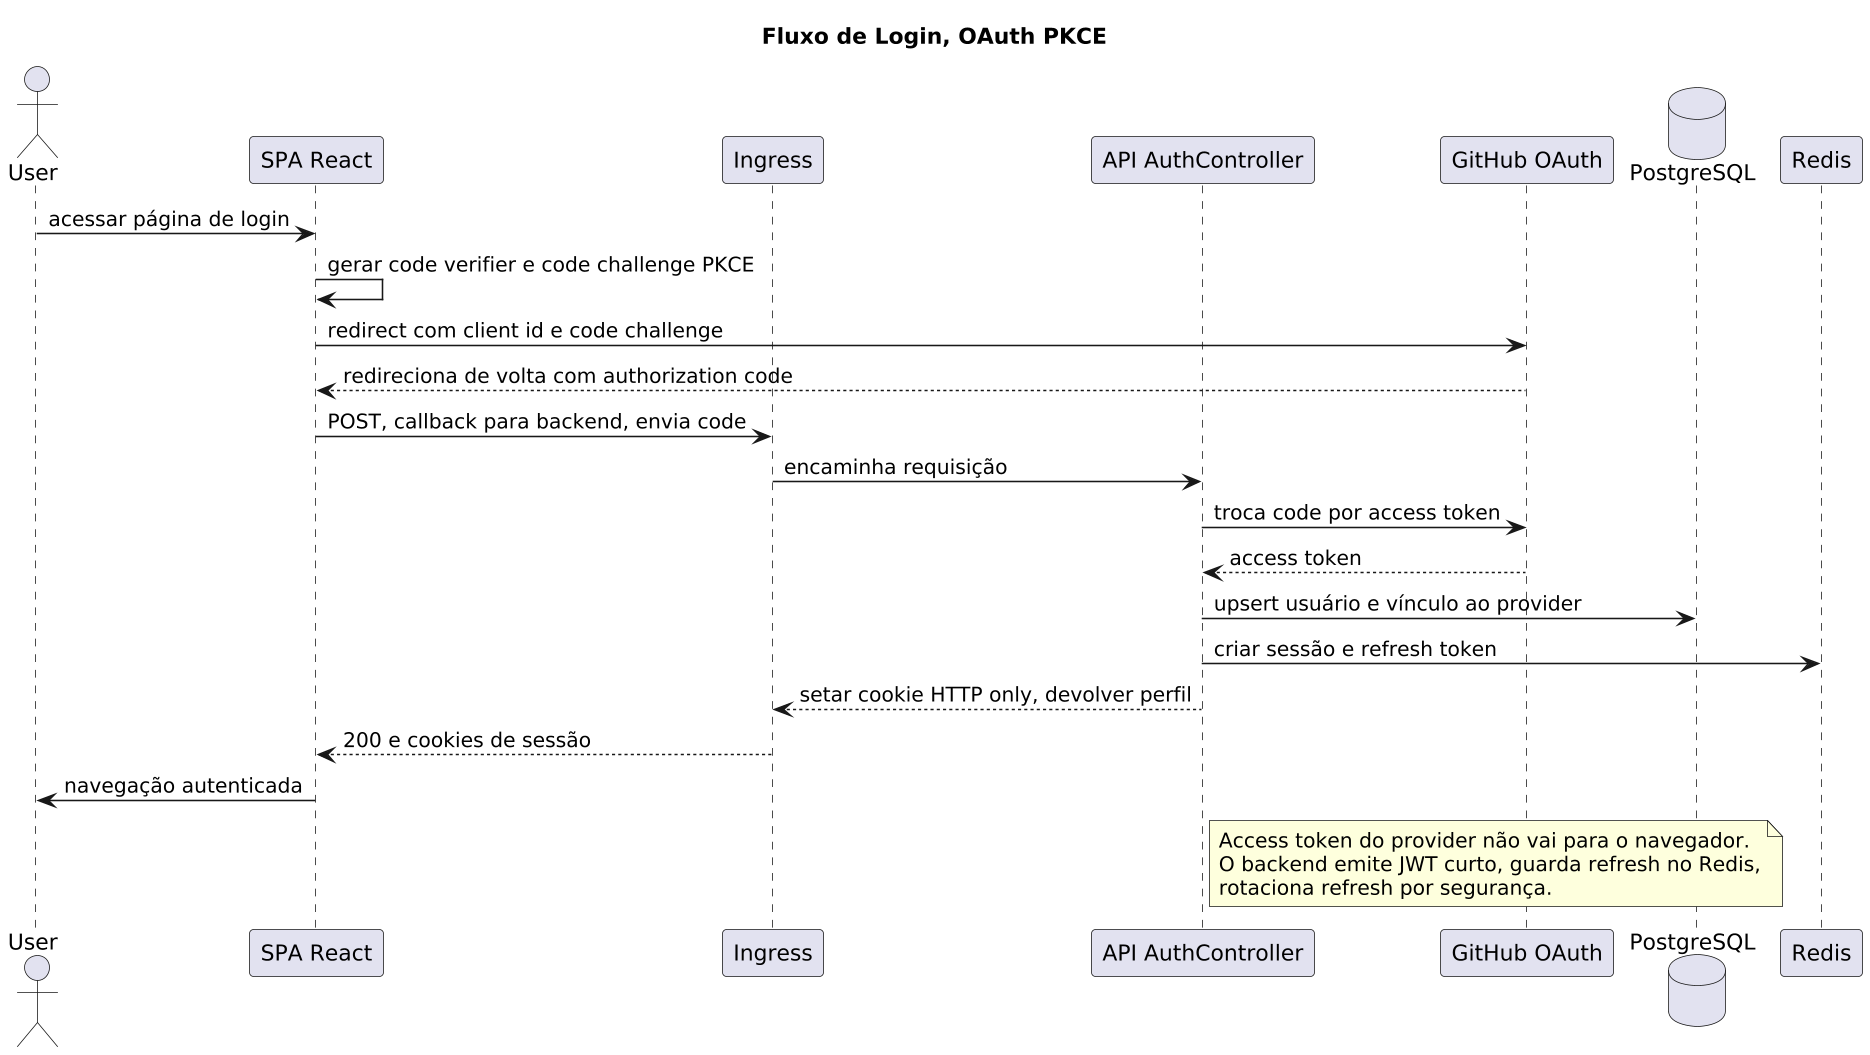

The diagram above was rendered by PlantUML. Its source (embedded in the PNG):
@startuml
title Fluxo de Login, OAuth PKCE

skinparam dpi 150

actor User
participant "SPA React" as SPA
participant "Ingress" as ING
participant "API AuthController" as API
participant "GitHub OAuth" as GH
database "PostgreSQL" as PG
participant "Redis" as REDIS

User -> SPA : acessar página de login
SPA -> SPA : gerar code verifier e code challenge PKCE
SPA -> GH : redirect com client id e code challenge
GH --> SPA : redireciona de volta com authorization code
SPA -> ING : POST, callback para backend, envia code
ING -> API : encaminha requisição
API -> GH : troca code por access token
GH --> API : access token
API -> PG : upsert usuário e vínculo ao provider
API -> REDIS : criar sessão e refresh token
API --> ING : setar cookie HTTP only, devolver perfil
ING --> SPA : 200 e cookies de sessão
SPA -> User : navegação autenticada

note right of API
  Access token do provider não vai para o navegador.
  O backend emite JWT curto, guarda refresh no Redis,
  rotaciona refresh por segurança.
end note
@enduml